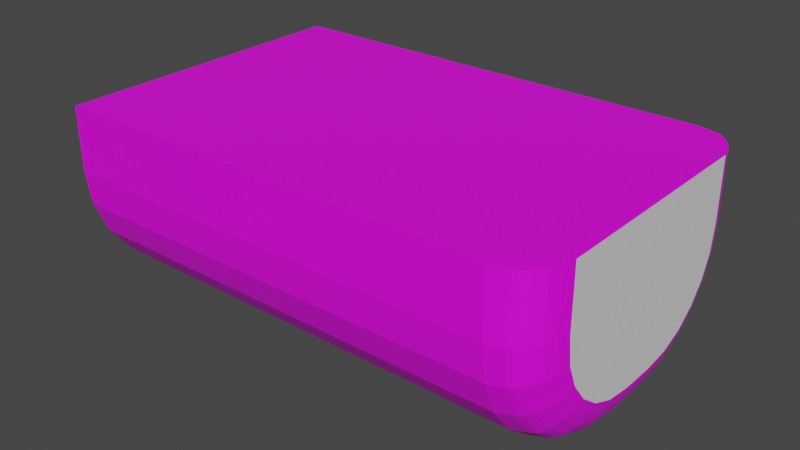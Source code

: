 # Source: jknhsji.blend  (saved by Blender 3.6.13; exported with 4.5.12 LTS)
import bpy
from mathutils import Matrix  # noqa: F401  (used for matrix-valued properties, if any)

bpy.ops.wm.read_factory_settings(use_empty=True)
scene = bpy.context.scene
scene.name = 'Scene'

# ---- collections
col_collection = bpy.data.collections.new('Collection'); scene.collection.children.link(col_collection)

# ---- images (referenced by path relative to the original .blend; pixels are not part of the script)
import os
ASSET_DIR = os.environ.get("B2B_ASSET_DIR", "")  # directory of the original .blend (textures are referenced by path, not embedded)
HERE = os.path.dirname(os.path.abspath(__file__))  # packed textures are extracted next to this script under _unpacked/

def load_image(name, relpath, width, height, colorspace="sRGB"):
    """Load a texture the original file referenced (path relative to the .blend, or extracted next to this script)."""
    p = next((c for c in (os.path.join(HERE, relpath), os.path.join(ASSET_DIR, relpath)) if relpath and os.path.exists(c)), "")
    if p:
        img = bpy.data.images.load(p, check_existing=True)
        img.name = name
    else:  # same state as the original file: an image datablock whose file is absent (Cycles renders it pink)
        img = bpy.data.images.new(name, width, height)
        img.source = "FILE"
        img.filepath = "//" + (relpath or name)
    img.colorspace_settings.name = colorspace
    return img
img_x = load_image('рельефная-текстура-коры-дерева-ст', 'рельефная-текстура-коры-дерева-ствол-с-естественными-узорами-на-226473214.webp', 1024, 1024, 'sRGB')
img_ste__jpg = load_image('ste[.jpg', 'ste[.jpg', 1024, 1024, 'sRGB')

# ---- materials (node trees are filled in below, after node groups)
mat_down = bpy.data.materials.new('Down')
mat_down.use_transparent_shadow = False
mat_up = bpy.data.materials.new('up')
mat_up.use_transparent_shadow = False

# ---- material node trees
mat_down.use_nodes = True; mat_down.node_tree.nodes.clear()
_N = mat_down.node_tree.nodes; _L = mat_down.node_tree.links
n0 = _N.new('ShaderNodeBsdfPrincipled'); n0.name = 'Principled BSDF'; n0.location = (-9, 282)
n0.distribution = 'GGX'
n0.subsurface_method = 'RANDOM_WALK_SKIN'
n0.inputs[3].default_value = 1.45
n0.inputs[27].default_value = (0.0, 0.0, 0.0, 1.0)
n0.inputs[28].default_value = 1.0
n1 = _N.new('ShaderNodeOutputMaterial'); n1.name = 'Material Output'; n1.location = (281, 282)
n2 = _N.new('ShaderNodeTexImage'); n2.name = 'Image Texture'; n2.location = (-556, -75)
n2.image = img_x
_L.new(n0.outputs[0], n1.inputs[0])
_L.new(n2.outputs[0], n0.inputs[0])
n1.is_active_output = True
mat_up.use_nodes = True; mat_up.node_tree.nodes.clear()
_N = mat_up.node_tree.nodes; _L = mat_up.node_tree.links
n0 = _N.new('ShaderNodeBsdfPrincipled'); n0.name = 'Principled BSDF'; n0.location = (40, 300)
n0.distribution = 'GGX'
n0.subsurface_method = 'RANDOM_WALK_SKIN'
n0.inputs[3].default_value = 1.45
n0.inputs[27].default_value = (0.0, 0.0, 0.0, 1.0)
n0.inputs[28].default_value = 1.0
n1 = _N.new('ShaderNodeOutputMaterial'); n1.name = 'Material Output'; n1.location = (330, 300)
n2 = _N.new('ShaderNodeTexImage'); n2.name = 'Image Texture'; n2.location = (-744, 122)
n2.image = img_ste__jpg
n3 = _N.new('ShaderNodeBrightContrast'); n3.name = 'Brightness/Contrast'; n3.location = (-400, 97)
n3.inputs[1].default_value = -0.2
n3.inputs[2].default_value = -0.2
n4 = _N.new('ShaderNodeGamma'); n4.name = 'Gamma'; n4.location = (-147, 139)
_L.new(n0.outputs[0], n1.inputs[0])
_L.new(n2.outputs[0], n3.inputs[0])
_L.new(n3.outputs[0], n4.inputs[0])
n1.is_active_output = True

# ---- world
world_world = bpy.data.worlds.new('World'); scene.world = world_world
world_world.use_nodes = True; world_world.node_tree.nodes.clear()
_N = world_world.node_tree.nodes; _L = world_world.node_tree.links
n0 = _N.new('ShaderNodeOutputWorld'); n0.name = 'World Output'; n0.location = (300, 300)
n1 = _N.new('ShaderNodeBackground'); n1.name = 'Background'; n1.location = (10, 300)
n1.inputs[0].default_value = (0.05088, 0.05088, 0.05088, 1.0)
_L.new(n1.outputs[0], n0.inputs[0])
n0.is_active_output = True
world_world.color = (0.05088, 0.05088, 0.05088)
world_world.use_sun_shadow = False
world_world.sun_shadow_jitter_overblur = 0.0

# ---- meshes
me_cube_001 = bpy.data.meshes.new('Cube.001')
me_cube_001.from_pydata([(-1.0, -1.0, 0.2797), (-1.0, 1.0, 0.2797), (-1.0, -0.1301, -1.0), (-1.0, -1.0, -0.1301), (-1.0, -0.3552, -0.9704), (-1.0, -0.565, -0.8835), (-1.0, -0.7452, -0.7452), (-1.0, -0.8835, -0.565), (-1.0, -0.9704, -0.3552), (-1.0, 1.0, -0.1301), (-1.0, 0.1301, -1.0), (-1.0, 0.9704, -0.3552), (-1.0, 0.8835, -0.565), (-1.0, 0.7452, -0.7452), (-1.0, 0.565, -0.8835), (-1.0, 0.3552, -0.9704), (1.884, -1.0, 0.2797), (2.163, -0.7218, 0.2797), (2.163, 0.7218, 0.2797), (1.884, 1.0, 0.2797), (2.163, -0.7218, -0.1118), (1.884, -1.0, -0.1301), (2.163, -0.1118, -0.7218), (1.884, -0.1301, -1.0), (2.163, -0.6993, -0.2826), (1.884, -0.9704, -0.3552), (2.163, -0.6404, -0.4247), (1.884, -0.8835, -0.565), (2.163, -0.5468, -0.5468), (1.884, -0.7452, -0.7452), (2.163, -0.4247, -0.6404), (1.884, -0.565, -0.8835), (2.163, -0.2826, -0.6993), (1.884, -0.3552, -0.9704), (2.163, 0.1118, -0.7218), (1.884, 0.1301, -1.0), (2.163, 0.7218, -0.1118), (1.884, 1.0, -0.1301), (2.163, 0.2826, -0.6993), (1.884, 0.3552, -0.9704), (2.163, 0.4247, -0.6404), (1.884, 0.565, -0.8835), (2.163, 0.5468, -0.5468), (1.884, 0.7452, -0.7452), (2.163, 0.6404, -0.4247), (1.884, 0.8835, -0.565), (2.163, 0.6993, -0.2826), (1.884, 0.9704, -0.3552), (2.072, -0.9138, 0.2797), (2.145, -0.7887, 0.2797), (2.115, -0.8552, 0.2797), (2.145, 0.7887, 0.2797), (2.072, 0.9138, 0.2797), (2.115, 0.8552, 0.2797), (2.145, -0.7887, -0.1162), (2.072, -0.9138, -0.1244), (2.115, -0.8552, -0.1206), (2.072, -0.1244, -0.9138), (2.145, -0.1162, -0.7887), (2.115, -0.1206, -0.8552), (2.145, -0.7645, -0.3001), (2.072, -0.8863, -0.3327), (2.115, -0.8293, -0.3174), (2.145, -0.6989, -0.4585), (2.072, -0.8081, -0.5215), (2.115, -0.757, -0.492), (2.145, -0.5945, -0.5945), (2.072, -0.6837, -0.6837), (2.115, -0.6419, -0.6419), (2.145, -0.4585, -0.6989), (2.072, -0.5215, -0.8081), (2.115, -0.492, -0.757), (2.145, -0.3001, -0.7645), (2.072, -0.3327, -0.8863), (2.115, -0.3174, -0.8293), (2.145, 0.1162, -0.7887), (2.072, 0.1244, -0.9138), (2.115, 0.1206, -0.8552), (2.072, 0.9138, -0.1244), (2.145, 0.7887, -0.1162), (2.115, 0.8552, -0.1206), (2.072, 0.3327, -0.8863), (2.145, 0.3001, -0.7645), (2.115, 0.3174, -0.8293), (2.072, 0.5215, -0.8081), (2.145, 0.4585, -0.6989), (2.115, 0.492, -0.757), (2.072, 0.6837, -0.6837), (2.145, 0.5945, -0.5945), (2.115, 0.6419, -0.6419), (2.072, 0.8081, -0.5215), (2.145, 0.6989, -0.4585), (2.115, 0.757, -0.492), (2.072, 0.8863, -0.3327), (2.145, 0.7645, -0.3001), (2.115, 0.8293, -0.3174), (1.99, -0.9718, 0.2797), (2.048, -0.938, 0.2797), (2.021, -0.9581, 0.2797), (2.048, 0.938, 0.2797), (1.99, 0.9718, 0.2797), (2.021, 0.9581, 0.2797), (2.048, -0.938, -0.126), (1.99, -0.9718, -0.1282), (2.021, -0.9581, -0.1273), (1.99, -0.1282, -0.9718), (2.048, -0.126, -0.938), (2.021, -0.1273, -0.9581), (2.048, -0.91, -0.339), (1.99, -0.9429, -0.3479), (2.021, -0.9296, -0.3443), (2.048, -0.8293, -0.5338), (1.99, -0.8588, -0.5508), (2.021, -0.8469, -0.5439), (2.048, -0.701, -0.701), (1.99, -0.7251, -0.7251), (2.021, -0.7153, -0.7153), (2.048, -0.5338, -0.8293), (1.99, -0.5508, -0.8588), (2.021, -0.5439, -0.8469), (2.048, -0.339, -0.91), (1.99, -0.3479, -0.9429), (2.021, -0.3443, -0.9296), (2.048, 0.126, -0.938), (1.99, 0.1282, -0.9718), (2.021, 0.1273, -0.9581), (1.99, 0.9718, -0.1282), (2.048, 0.938, -0.126), (2.021, 0.9581, -0.1273), (1.99, 0.3479, -0.9429), (2.048, 0.339, -0.91), (2.021, 0.3443, -0.9296), (1.99, 0.5508, -0.8588), (2.048, 0.5338, -0.8293), (2.021, 0.5439, -0.8469), (1.99, 0.7251, -0.7251), (2.048, 0.701, -0.701), (2.021, 0.7153, -0.7153), (1.99, 0.8588, -0.5508), (2.048, 0.8293, -0.5338), (2.021, 0.8469, -0.5439), (1.99, 0.9429, -0.3479), (2.048, 0.91, -0.339), (2.021, 0.9296, -0.3443)], [], [(34, 38, 40, 42, 44, 46, 36, 18, 17, 20, 24, 26, 28, 30, 32, 22), (9, 1, 19, 37), (8, 25, 21, 3), (2, 4, 5, 6, 7, 8, 3, 0, 1, 9, 11, 12, 13, 14, 15, 10), (21, 16, 0, 3), (47, 11, 9, 37), (41, 14, 13, 43), (43, 13, 12, 45), (45, 12, 11, 47), (39, 15, 14, 41), (7, 27, 25, 8), (35, 10, 15, 39), (4, 33, 31, 5), (5, 31, 29, 6), (6, 29, 27, 7), (10, 35, 23, 2), (2, 23, 33, 4), (126, 141, 47, 37), (36, 46, 94, 79), (81, 76, 123, 130), (135, 132, 41, 43), (42, 40, 85, 88), (84, 81, 130, 133), (138, 135, 43, 45), (44, 42, 88, 91), (87, 84, 133, 136), (141, 138, 45, 47), (46, 44, 91, 94), (90, 87, 136, 139), (93, 90, 139, 142), (132, 129, 39, 41), (40, 38, 82, 85), (78, 93, 142, 127), (112, 109, 25, 27), (57, 73, 120, 106), (124, 105, 23, 35), (129, 124, 35, 39), (38, 34, 75, 82), (73, 70, 117, 120), (121, 118, 31, 33), (32, 30, 69, 72), (70, 67, 114, 117), (118, 115, 29, 31), (30, 28, 66, 69), (67, 64, 111, 114), (115, 112, 27, 29), (28, 26, 63, 66), (64, 61, 108, 111), (105, 121, 33, 23), (34, 22, 58, 75), (61, 55, 102, 108), (22, 32, 72, 58), (26, 24, 60, 63), (76, 57, 106, 123), (100, 126, 37, 19), (18, 36, 79, 51), (18, 51, 53, 52, 99, 101, 100, 19, 1, 0, 16, 96, 98, 97, 48, 50, 49, 17), (109, 103, 21, 25), (24, 20, 54, 60), (52, 78, 127, 99), (20, 17, 49, 54), (76, 81, 83, 77), (77, 83, 82, 75), (81, 84, 86, 83), (83, 86, 85, 82), (84, 87, 89, 86), (86, 89, 88, 85), (87, 90, 92, 89), (89, 92, 91, 88), (90, 93, 95, 92), (92, 95, 94, 91), (93, 78, 80, 95), (95, 80, 79, 94), (73, 57, 59, 74), (74, 59, 58, 72), (70, 73, 74, 71), (71, 74, 72, 69), (67, 70, 71, 68), (68, 71, 69, 66), (64, 67, 68, 65), (65, 68, 66, 63), (61, 64, 65, 62), (62, 65, 63, 60), (55, 61, 62, 56), (56, 62, 60, 54), (57, 76, 77, 59), (59, 77, 75, 58), (48, 55, 56, 50), (50, 56, 54, 49), (78, 52, 53, 80), (80, 53, 51, 79), (55, 48, 97, 102), (124, 129, 131, 125), (125, 131, 130, 123), (129, 132, 134, 131), (131, 134, 133, 130), (132, 135, 137, 134), (134, 137, 136, 133), (135, 138, 140, 137), (137, 140, 139, 136), (138, 141, 143, 140), (140, 143, 142, 139), (141, 126, 128, 143), (143, 128, 127, 142), (121, 105, 107, 122), (122, 107, 106, 120), (118, 121, 122, 119), (119, 122, 120, 117), (115, 118, 119, 116), (116, 119, 117, 114), (112, 115, 116, 113), (113, 116, 114, 111), (109, 112, 113, 110), (110, 113, 111, 108), (103, 109, 110, 104), (104, 110, 108, 102), (105, 124, 125, 107), (107, 125, 123, 106), (96, 103, 104, 98), (98, 104, 102, 97), (126, 100, 101, 128), (128, 101, 99, 127), (103, 96, 16, 21)])
me_cube_001.polygons.foreach_set('use_smooth', [True] * 123)
me_cube_001.polygons.foreach_set('material_index', [1, 0, 0, 0, 0, 0, 0, 0, 0, 0, 0, 0, 0, 0, 0, 0, 0, 0, 0, 0, 0, 0, 0, 0, 0, 0, 0, 0, 0, 0, 0, 0, 0, 0, 0, 0, 0, 0, 0, 0, 0, 0, 0, 0, 0, 0, 0, 0, 0, 0, 0, 0, 0, 0, 0, 0, 0, 0, 0, 0, 0, 0, 0, 0, 0, 0, 0, 0, 0, 0, 0, 0, 0, 0, 0, 0, 0, 0, 0, 0, 0, 0, 0, 0, 0, 0, 0, 0, 0, 0, 0, 0, 0, 0, 0, 0, 0, 0, 0, 0, 0, 0, 0, 0, 0, 0, 0, 0, 0, 0, 0, 0, 0, 0, 0, 0, 0, 0, 0, 0, 0, 0, 0])
_k = set([(0, 1), (0, 3), (0, 16), (1, 9), (1, 19), (2, 4), (2, 10), (2, 23), (3, 8), (3, 21), (4, 5), (4, 33), (5, 6), (5, 31), (6, 7), (6, 29), (7, 8), (7, 27), (8, 25), (9, 11), (9, 37), (10, 15), (10, 35), (11, 12), (11, 47), (12, 13), (12, 45), (13, 14), (13, 43), (14, 15), (14, 41), (15, 39), (16, 21), (16, 96), (17, 18), (17, 20), (17, 49), (18, 36), (18, 51), (19, 37), (19, 100), (20, 24), (20, 54), (21, 25), (21, 103), (22, 32), (22, 34), (22, 58), (23, 33), (23, 35), (23, 105), (24, 26), (24, 60), (25, 27), (25, 109), (26, 28), (26, 63), (27, 29), (27, 112), (28, 30), (28, 66), (29, 31), (29, 115), (30, 32), (30, 69), (31, 33), (31, 118), (32, 72), (33, 121), (34, 38), (34, 75), (35, 39), (35, 124), (36, 46), (36, 79), (37, 47), (37, 126), (38, 40), (38, 82), (39, 41), (39, 129), (40, 42), (40, 85), (41, 43), (41, 132), (42, 44), (42, 88), (43, 45), (43, 135), (44, 46), (44, 91), (45, 47), (45, 138), (46, 94), (47, 141), (48, 50), (48, 55), (48, 97), (49, 50), (49, 54), (50, 56), (51, 53), (51, 79), (52, 53), (52, 78), (52, 99), (53, 80), (54, 56), (54, 60), (55, 56), (55, 61), (55, 102), (56, 62), (57, 59), (57, 73), (57, 76), (57, 106), (58, 59), (58, 72), (58, 75), (59, 74), (59, 77), (60, 62), (60, 63), (61, 62), (61, 64), (61, 108), (62, 65), (63, 65), (63, 66), (64, 65), (64, 67), (64, 111), (65, 68), (66, 68), (66, 69), (67, 68), (67, 70), (67, 114), (68, 71), (69, 71), (69, 72), (70, 71), (70, 73), (70, 117), (71, 74), (72, 74), (73, 74), (73, 120), (75, 77), (75, 82), (76, 77), (76, 81), (76, 123), (77, 83), (78, 80), (78, 93), (78, 127), (79, 80), (79, 94), (80, 95), (81, 83), (81, 84), (81, 130), (82, 83), (82, 85), (83, 86), (84, 86), (84, 87), (84, 133), (85, 86), (85, 88), (86, 89), (87, 89), (87, 90), (87, 136), (88, 89), (88, 91), (89, 92), (90, 92), (90, 93), (90, 139), (91, 92), (91, 94), (92, 95), (93, 95), (93, 142), (94, 95), (96, 98), (96, 103), (97, 98), (97, 102), (98, 104), (99, 101), (99, 127), (100, 101), (100, 126), (101, 128), (102, 104), (102, 108), (103, 104), (103, 109), (104, 110), (105, 107), (105, 121), (105, 124), (106, 107), (106, 120), (106, 123), (107, 122), (107, 125), (108, 110), (108, 111), (109, 110), (109, 112), (110, 113), (111, 113), (111, 114), (112, 113), (112, 115), (113, 116), (114, 116), (114, 117), (115, 116), (115, 118), (116, 119), (117, 119), (117, 120), (118, 119), (118, 121), (119, 122), (120, 122), (121, 122), (123, 125), (123, 130), (124, 125), (124, 129), (125, 131), (126, 128), (126, 141), (127, 128), (127, 142), (128, 143), (129, 131), (129, 132), (130, 131), (130, 133), (131, 134), (132, 134), (132, 135), (133, 134), (133, 136), (134, 137), (135, 137), (135, 138), (136, 137), (136, 139), (137, 140), (138, 140), (138, 141), (139, 140), (139, 142), (140, 143), (141, 143), (142, 143)])
me_cube_001.attributes.new('sharp_edge', 'BOOLEAN', 'EDGE').data.foreach_set('value', [ (min(e.vertices), max(e.vertices)) in _k for e in me_cube_001.edges])
_uv = me_cube_001.uv_layers.new(name='UVMap')
_uv.uv.foreach_set('vector', [0.9492, 0.2636, 0.9421, 0.3176, 0.9235, 0.3626, 0.8939, 0.4011, 0.8553, 0.4307, 0.8104, 0.4494, 0.7564, 0.4565, 0.6326, 0.4565, 0.6326, 0.0001175, 0.7564, 0.0001175, 0.8104, 0.007224, 0.8553, 0.02583, 0.8939, 0.05544, 0.9235, 0.09402, 0.9421, 0.139, 0.9492, 0.1929, 0.4837, -0.1537, 0.625, -0.1537, 0.625, 0.3198, 0.4837, 0.3198, 0.4556, 1.404, 0.4556, 0.9302, 0.4837, 0.9302, 0.4837, 1.404, 0.375, 0.1087, 0.3787, 0.0806, 0.3896, 0.05437, 0.4068, 0.03185, 0.4294, 0.01457, 0.4556, 0.003705, 0.4837, 0.0, 0.625, 0.0, 0.625, 0.25, 0.4837, 0.25, 0.4556, 0.2463, 0.4294, 0.2354, 0.4068, 0.2182, 0.3896, 0.1956, 0.3787, 0.1694, 0.375, 0.1413, 0.4837, 0.9302, 0.625, 0.9302, 0.625, 1.404, 0.4837, 1.404, 0.4556, 0.3198, 0.4556, -0.1537, 0.4837, -0.1537, 0.4837, 0.3198, 0.353, 0.4783, 0.125, 0.4783, 0.125, 0.3654, 0.353, 0.3654, 0.375, 0.3198, 0.375, -0.1537, 0.4294, -0.1537, 0.4294, 0.3198, 0.4294, 0.3198, 0.4294, -0.1537, 0.4556, -0.1537, 0.4556, 0.3198, 0.353, 0.5328, 0.125, 0.5328, 0.125, 0.4783, 0.353, 0.4783, 0.4294, 1.404, 0.4294, 0.9302, 0.4556, 0.9302, 0.4556, 1.404, 0.353, 0.5912, 0.125, 0.5912, 0.125, 0.5328, 0.353, 0.5328, 0.125, 0.7172, 0.353, 0.7172, 0.353, 0.7717, 0.125, 0.7717, 0.125, 0.7717, 0.353, 0.7717, 0.353, 0.8846, 0.125, 0.8846, 0.375, 1.404, 0.375, 0.9302, 0.4294, 0.9302, 0.4294, 1.404, 0.125, 0.5912, 0.353, 0.5912, 0.353, 0.6588, 0.125, 0.6588, 0.125, 0.6588, 0.353, 0.6588, 0.353, 0.7172, 0.125, 0.7172, 0.4835, 0.3371, 0.4561, 0.3371, 0.4556, 0.3198, 0.4837, 0.3198, 0.486, 0.4376, 0.4647, 0.4435, 0.4614, 0.4094, 0.4844, 0.4031, 0.3693, 0.5357, 0.3693, 0.5898, 0.3667, 0.5902, 0.3667, 0.5349, 0.3613, 0.3673, 0.3613, 0.4765, 0.353, 0.4783, 0.353, 0.3654, 0.4317, 0.4831, 0.4199, 0.5148, 0.406, 0.4954, 0.4191, 0.4601, 0.3693, 0.4811, 0.3693, 0.5301, 0.3667, 0.5308, 0.3667, 0.4803, 0.4285, 0.3371, 0.3759, 0.3371, 0.375, 0.3198, 0.4294, 0.3198, 0.4469, 0.4588, 0.4317, 0.4831, 0.4206, 0.4569, 0.4376, 0.4298, 0.3693, 0.3711, 0.3693, 0.4727, 0.3667, 0.4743, 0.3667, 0.3695, 0.4552, 0.3371, 0.4298, 0.3371, 0.4294, 0.3198, 0.4556, 0.3198, 0.4647, 0.4435, 0.4469, 0.4588, 0.4395, 0.4276, 0.4593, 0.4105, 0.4267, 0.3536, 0.3777, 0.3536, 0.377, 0.3481, 0.4274, 0.3481, 0.4543, 0.3536, 0.4307, 0.3536, 0.4303, 0.3481, 0.4547, 0.3481, 0.3613, 0.4792, 0.3613, 0.5319, 0.353, 0.5328, 0.353, 0.4783, 0.4199, 0.5148, 0.4126, 0.5516, 0.3967, 0.5405, 0.4049, 0.4994, 0.483, 0.3536, 0.457, 0.3536, 0.4566, 0.3481, 0.4832, 0.3481, 0.4298, 0.9129, 0.4552, 0.9129, 0.4556, 0.9302, 0.4294, 0.9302, 0.3693, 0.6602, 0.3693, 0.7143, 0.3667, 0.7151, 0.3667, 0.6598, 0.3613, 0.5917, 0.3613, 0.6583, 0.353, 0.6588, 0.353, 0.5912, 0.3613, 0.5337, 0.3613, 0.5908, 0.353, 0.5912, 0.353, 0.5328, 0.4126, 0.5516, 0.4098, 0.596, 0.3931, 0.5926, 0.3962, 0.5448, 0.3693, 0.7199, 0.3693, 0.7689, 0.3667, 0.7697, 0.3667, 0.7192, 0.3613, 0.7181, 0.3613, 0.7708, 0.353, 0.7717, 0.353, 0.7172, 0.4126, 0.6984, 0.4199, 0.7352, 0.4049, 0.7506, 0.3967, 0.7095, 0.3693, 0.7773, 0.3693, 0.8789, 0.3667, 0.8805, 0.3667, 0.7757, 0.3613, 0.7735, 0.3613, 0.8827, 0.353, 0.8846, 0.353, 0.7717, 0.4199, 0.7352, 0.4317, 0.7669, 0.4191, 0.7899, 0.406, 0.7546, 0.3777, 0.8964, 0.4267, 0.8964, 0.4274, 0.9019, 0.377, 0.9019, 0.3759, 0.9129, 0.4285, 0.9129, 0.4294, 0.9302, 0.375, 0.9302, 0.4317, 0.7669, 0.4469, 0.7912, 0.4376, 0.8202, 0.4206, 0.7931, 0.4307, 0.8964, 0.4543, 0.8964, 0.4547, 0.9019, 0.4303, 0.9019, 0.3613, 0.6592, 0.3613, 0.7163, 0.353, 0.7172, 0.353, 0.6588, 0.4098, 0.596, 0.4098, 0.654, 0.4014, 0.6552, 0.4014, 0.5948, 0.457, 0.8964, 0.483, 0.8964, 0.4832, 0.9019, 0.4566, 0.9019, 0.4098, 0.654, 0.4126, 0.6984, 0.3962, 0.7052, 0.3931, 0.6574, 0.4469, 0.7912, 0.4647, 0.8065, 0.4593, 0.8395, 0.4395, 0.8224, 0.3777, 0.5927, 0.3777, 0.6573, 0.3709, 0.6577, 0.3709, 0.5923, 0.625, 0.3371, 0.484, 0.3371, 0.4837, 0.3198, 0.625, 0.3198, 0.625, 0.4376, 0.486, 0.4376, 0.4855, 0.4203, 0.625, 0.4203, 0.5444, 0.0001175, 0.5656, 0.005784, 0.5866, 0.015, 0.6051, 0.02861, 0.6128, 0.03628, 0.6191, 0.04493, 0.6234, 0.05477, 0.6324, 0.08807, 0.6324, 0.9999, 0.0001176, 0.9999, 0.0001175, 0.08807, 0.009042, 0.05477, 0.01335, 0.04493, 0.01971, 0.03628, 0.02738, 0.02861, 0.04589, 0.015, 0.06693, 0.005784, 0.08807, 0.0001175, 0.4561, 0.9129, 0.4835, 0.9129, 0.4837, 0.9302, 0.4556, 0.9302, 0.4647, 0.8065, 0.486, 0.8124, 0.4844, 0.8469, 0.4614, 0.8406, 0.625, 0.3709, 0.4844, 0.3709, 0.4842, 0.3569, 0.625, 0.3569, 0.486, 0.8124, 0.625, 0.8124, 0.625, 0.8297, 0.4855, 0.8297, 0.3693, 0.5898, 0.3693, 0.5357, 0.375, 0.5377, 0.375, 0.5888, 0.3752, 0.5888, 0.3784, 0.5377, 0.3962, 0.5448, 0.3931, 0.5926, 0.3693, 0.5301, 0.3693, 0.4811, 0.375, 0.4829, 0.375, 0.5282, 0.3796, 0.5282, 0.3887, 0.4829, 0.4049, 0.4994, 0.3967, 0.5405, 0.3693, 0.4727, 0.3693, 0.3711, 0.375, 0.3749, 0.375, 0.4689, 0.391, 0.4744, 0.4054, 0.4355, 0.4191, 0.4601, 0.406, 0.4954, 0.3777, 0.3536, 0.4267, 0.3536, 0.4248, 0.3654, 0.3796, 0.3654, 0.4087, 0.4286, 0.4275, 0.3987, 0.4376, 0.4298, 0.4206, 0.4569, 0.4307, 0.3536, 0.4543, 0.3536, 0.4534, 0.3654, 0.4316, 0.3654, 0.4316, 0.3938, 0.4534, 0.375, 0.4593, 0.4105, 0.4395, 0.4276, 0.457, 0.3536, 0.483, 0.3536, 0.4826, 0.3654, 0.458, 0.3654, 0.458, 0.3725, 0.4826, 0.3657, 0.4844, 0.4031, 0.4614, 0.4094, 0.3693, 0.7143, 0.3693, 0.6602, 0.375, 0.6612, 0.375, 0.7123, 0.3784, 0.7123, 0.3752, 0.6612, 0.3931, 0.6574, 0.3962, 0.7052, 0.3693, 0.7689, 0.3693, 0.7199, 0.375, 0.7218, 0.375, 0.7671, 0.3887, 0.7671, 0.3796, 0.7218, 0.3967, 0.7095, 0.4049, 0.7506, 0.3693, 0.8789, 0.3693, 0.7773, 0.375, 0.7811, 0.375, 0.8751, 0.4054, 0.8145, 0.391, 0.7756, 0.406, 0.7546, 0.4191, 0.7899, 0.4267, 0.8964, 0.3777, 0.8964, 0.3796, 0.8846, 0.4248, 0.8846, 0.4275, 0.8513, 0.4087, 0.8214, 0.4206, 0.7931, 0.4376, 0.8202, 0.4543, 0.8964, 0.4307, 0.8964, 0.4316, 0.8846, 0.4534, 0.8846, 0.4534, 0.875, 0.4316, 0.8562, 0.4395, 0.8224, 0.4593, 0.8395, 0.483, 0.8964, 0.457, 0.8964, 0.458, 0.8846, 0.4826, 0.8846, 0.4826, 0.8843, 0.458, 0.8775, 0.4614, 0.8406, 0.4844, 0.8469, 0.3777, 0.6573, 0.3777, 0.5927, 0.3924, 0.5937, 0.3924, 0.6563, 0.3924, 0.6563, 0.3924, 0.5937, 0.4014, 0.5948, 0.4014, 0.6552, 0.625, 0.8791, 0.4844, 0.8791, 0.4849, 0.8485, 0.625, 0.8485, 0.625, 0.8485, 0.4849, 0.8485, 0.4855, 0.8297, 0.625, 0.8297, 0.4844, 0.3709, 0.625, 0.3709, 0.625, 0.4015, 0.4849, 0.4015, 0.4849, 0.4015, 0.625, 0.4015, 0.625, 0.4203, 0.4855, 0.4203, 0.4844, 0.8791, 0.625, 0.8791, 0.625, 0.8931, 0.4842, 0.8931, 0.3613, 0.5908, 0.3613, 0.5337, 0.364, 0.5328, 0.364, 0.5905, 0.364, 0.5905, 0.364, 0.5328, 0.3667, 0.5349, 0.3667, 0.5902, 0.3613, 0.5319, 0.3613, 0.4792, 0.364, 0.4797, 0.364, 0.5328, 0.364, 0.5328, 0.364, 0.4797, 0.3667, 0.4803, 0.3667, 0.5308, 0.3613, 0.4765, 0.3613, 0.3673, 0.364, 0.3682, 0.364, 0.4756, 0.364, 0.4756, 0.364, 0.3682, 0.3667, 0.3695, 0.3667, 0.4743, 0.3759, 0.3371, 0.4285, 0.3371, 0.4281, 0.3426, 0.3763, 0.3426, 0.3763, 0.3426, 0.4281, 0.3426, 0.4274, 0.3481, 0.377, 0.3481, 0.4298, 0.3371, 0.4552, 0.3371, 0.4556, 0.3426, 0.43, 0.3426, 0.43, 0.3426, 0.4556, 0.3426, 0.4547, 0.3481, 0.4303, 0.3481, 0.4561, 0.3371, 0.4835, 0.3371, 0.4834, 0.3426, 0.4556, 0.3426, 0.4556, 0.3426, 0.4834, 0.3426, 0.4832, 0.3481, 0.4566, 0.3481, 0.3613, 0.7163, 0.3613, 0.6592, 0.364, 0.6595, 0.364, 0.7172, 0.364, 0.7172, 0.364, 0.6595, 0.3667, 0.6598, 0.3667, 0.7151, 0.3613, 0.7708, 0.3613, 0.7181, 0.364, 0.7172, 0.364, 0.7703, 0.364, 0.7703, 0.364, 0.7172, 0.3667, 0.7192, 0.3667, 0.7697, 0.3613, 0.8827, 0.3613, 0.7735, 0.364, 0.7744, 0.364, 0.8818, 0.364, 0.8818, 0.364, 0.7744, 0.3667, 0.7757, 0.3667, 0.8805, 0.4285, 0.9129, 0.3759, 0.9129, 0.3763, 0.9074, 0.4281, 0.9074, 0.4281, 0.9074, 0.3763, 0.9074, 0.377, 0.9019, 0.4274, 0.9019, 0.4552, 0.9129, 0.4298, 0.9129, 0.43, 0.9074, 0.4556, 0.9074, 0.4556, 0.9074, 0.43, 0.9074, 0.4303, 0.9019, 0.4547, 0.9019, 0.4835, 0.9129, 0.4561, 0.9129, 0.4556, 0.9074, 0.4834, 0.9074, 0.4834, 0.9074, 0.4556, 0.9074, 0.4566, 0.9019, 0.4832, 0.9019, 0.3613, 0.6583, 0.3613, 0.5917, 0.364, 0.5919, 0.364, 0.6581, 0.364, 0.6581, 0.364, 0.5919, 0.3709, 0.5923, 0.3709, 0.6577, 0.625, 0.9129, 0.484, 0.9129, 0.4841, 0.9074, 0.625, 0.9074, 0.625, 0.9074, 0.4841, 0.9074, 0.4842, 0.8931, 0.625, 0.8931, 0.484, 0.3371, 0.625, 0.3371, 0.625, 0.3426, 0.4841, 0.3426, 0.4841, 0.3426, 0.625, 0.3426, 0.625, 0.3569, 0.4842, 0.3569, 0.484, 0.9129, 0.625, 0.9129, 0.625, 0.9302, 0.4837, 0.9302])
me_cube_001.materials.append(mat_down)
me_cube_001.materials.append(mat_up)
me_cube_001.update()
me_cube_001.normals_split_custom_set([tuple(v) for v in zip(*[iter([1.0, -1.305e-07, 0.0, 1.0, -1.305e-07, 0.0, 1.0, -1.305e-07, 0.0, 1.0, -1.305e-07, 0.0, 1.0, -1.305e-07, 0.0, 1.0, -1.305e-07, 0.0, 1.0, -1.305e-07, 0.0, 1.0, -1.305e-07, 0.0, 1.0, -1.305e-07, 0.0, 1.0, -1.305e-07, 0.0, 1.0, -1.305e-07, 0.0, 1.0, -1.305e-07, 0.0, 1.0, -1.305e-07, 0.0, 1.0, -1.305e-07, 0.0, 1.0, -1.305e-07, 0.0, 1.0, -1.305e-07, 0.0, 0.0, 1.0, -2.017e-07, 0.0, 1.0, -2.017e-07, 0.0, 1.0, -2.017e-07, 0.0, 1.0, -2.017e-07, 0.0, -0.9914, -0.1305, 0.0, -0.9914, -0.1305, 0.0, -0.9914, -0.1305, 0.0, -0.9914, -0.1305, -1.0, -1.342e-08, 0.0, -1.0, -1.342e-08, 0.0, -1.0, -1.342e-08, 0.0, -1.0, -1.342e-08, 0.0, -1.0, -1.342e-08, 0.0, -1.0, -1.342e-08, 0.0, -1.0, -1.342e-08, 0.0, -1.0, -1.342e-08, 0.0, -1.0, -1.342e-08, 0.0, -1.0, -1.342e-08, 0.0, -1.0, -1.342e-08, 0.0, -1.0, -1.342e-08, 0.0, -1.0, -1.342e-08, 0.0, -1.0, -1.342e-08, 0.0, -1.0, -1.342e-08, 0.0, -1.0, -1.342e-08, 0.0, 0.0, -1.0, 2.017e-07, 0.0, -1.0, 2.017e-07, 0.0, -1.0, 2.017e-07, 0.0, -1.0, 2.017e-07, 0.0, 0.9914, -0.1305, 0.0, 0.9914, -0.1305, 0.0, 0.9914, -0.1305, 0.0, 0.9914, -0.1305, 0.0, 0.6088, -0.7934, 0.0, 0.6088, -0.7934, 0.0, 0.6088, -0.7934, 0.0, 0.6088, -0.7934, 0.0, 0.7934, -0.6088, 0.0, 0.7934, -0.6088, 0.0, 0.7934, -0.6088, 0.0, 0.7934, -0.6088, 0.0, 0.9239, -0.3827, 0.0, 0.9239, -0.3827, 0.0, 0.9239, -0.3827, 0.0, 0.9239, -0.3827, 0.0, 0.3827, -0.9239, 0.0, 0.3827, -0.9239, 0.0, 0.3827, -0.9239, 0.0, 0.3827, -0.9239, 0.0, -0.9239, -0.3827, 0.0, -0.9239, -0.3827, 0.0, -0.9239, -0.3827, 0.0, -0.9239, -0.3827, 0.0, 0.1305, -0.9914, 0.0, 0.1305, -0.9914, 0.0, 0.1305, -0.9914, 0.0, 0.1305, -0.9914, 0.0, -0.3827, -0.9239, 0.0, -0.3827, -0.9239, 0.0, -0.3827, -0.9239, 0.0, -0.3827, -0.9239, 0.0, -0.6088, -0.7934, 0.0, -0.6088, -0.7934, 0.0, -0.6088, -0.7934, 0.0, -0.6088, -0.7934, 0.0, -0.7934, -0.6088, 0.0, -0.7934, -0.6088, 0.0, -0.7934, -0.6088, 0.0, -0.7934, -0.6088, 0.0, 0.0, -1.0, 0.0, 0.0, -1.0, 0.0, 0.0, -1.0, 0.0, 0.0, -1.0, 0.0, -0.1305, -0.9914, 0.0, -0.1305, -0.9914, 0.0, -0.1305, -0.9914, 0.0, -0.1305, -0.9914, 0.2588, 0.9577, -0.1261, 0.2588, 0.9577, -0.1261, 0.2588, 0.9577, -0.1261, 0.2588, 0.9577, -0.1261, 0.9659, 0.2566, -0.03378, 0.9659, 0.2566, -0.03378, 0.9659, 0.2566, -0.03378, 0.9659, 0.2566, -0.03378, 0.7071, 0.0923, -0.7011, 0.7071, 0.0923, -0.7011, 0.7071, 0.0923, -0.7011, 0.7071, 0.0923, -0.7011, 0.2588, 0.588, -0.7663, 0.2588, 0.588, -0.7663, 0.2588, 0.588, -0.7663, 0.2588, 0.588, -0.7663, 0.9659, 0.1576, -0.2053, 0.9659, 0.1576, -0.2053, 0.9659, 0.1576, -0.2053, 0.9659, 0.1576, -0.2053, 0.7071, 0.2706, -0.6533, 0.7071, 0.2706, -0.6533, 0.7071, 0.2706, -0.6533, 0.7071, 0.2706, -0.6533, 0.2588, 0.7663, -0.588, 0.2588, 0.7663, -0.588, 0.2588, 0.7663, -0.588, 0.2588, 0.7663, -0.588, 0.9659, 0.2053, -0.1576, 0.9659, 0.2053, -0.1576, 0.9659, 0.2053, -0.1576, 0.9659, 0.2053, -0.1576, 0.7071, 0.4305, -0.561, 0.7071, 0.4305, -0.561, 0.7071, 0.4305, -0.561, 0.7071, 0.4305, -0.561, 0.2588, 0.8924, -0.3696, 0.2588, 0.8924, -0.3696, 0.2588, 0.8924, -0.3696, 0.2588, 0.8924, -0.3696, 0.9659, 0.2391, -0.09904, 0.9659, 0.2391, -0.09904, 0.9659, 0.2391, -0.09904, 0.9659, 0.2391, -0.09904, 0.7071, 0.561, -0.4305, 0.7071, 0.561, -0.4305, 0.7071, 0.561, -0.4305, 0.7071, 0.561, -0.4305, 0.7071, 0.6533, -0.2706, 0.7071, 0.6533, -0.2706, 0.7071, 0.6533, -0.2706, 0.7071, 0.6533, -0.2706, 0.2588, 0.3696, -0.8924, 0.2588, 0.3696, -0.8924, 0.2588, 0.3696, -0.8924, 0.2588, 0.3696, -0.8924, 0.9659, 0.09905, -0.2391, 0.9659, 0.09905, -0.2391, 0.9659, 0.09905, -0.2391, 0.9659, 0.09905, -0.2391, 0.7071, 0.7011, -0.0923, 0.7071, 0.7011, -0.0923, 0.7071, 0.7011, -0.0923, 0.7071, 0.7011, -0.0923, 0.2588, -0.8924, -0.3696, 0.2588, -0.8924, -0.3696, 0.2588, -0.8924, -0.3696, 0.2588, -0.8924, -0.3696, 0.7071, -0.0923, -0.7011, 0.7071, -0.0923, -0.7011, 0.7071, -0.0923, -0.7011, 0.7071, -0.0923, -0.7011, 0.2588, 0.0, -0.9659, 0.2588, 0.0, -0.9659, 0.2588, 0.0, -0.9659, 0.2588, 0.0, -0.9659, 0.2588, 0.1261, -0.9577, 0.2588, 0.1261, -0.9577, 0.2588, 0.1261, -0.9577, 0.2588, 0.1261, -0.9577, 0.9659, 0.03378, -0.2566, 0.9659, 0.03378, -0.2566, 0.9659, 0.03378, -0.2566, 0.9659, 0.03378, -0.2566, 0.7071, -0.2706, -0.6533, 0.7071, -0.2706, -0.6533, 0.7071, -0.2706, -0.6533, 0.7071, -0.2706, -0.6533, 0.2588, -0.3696, -0.8924, 0.2588, -0.3696, -0.8924, 0.2588, -0.3696, -0.8924, 0.2588, -0.3696, -0.8924, 0.9659, -0.09905, -0.2391, 0.9659, -0.09905, -0.2391, 0.9659, -0.09905, -0.2391, 0.9659, -0.09905, -0.2391, 0.7071, -0.4305, -0.561, 0.7071, -0.4305, -0.561, 0.7071, -0.4305, -0.561, 0.7071, -0.4305, -0.561, 0.2588, -0.588, -0.7663, 0.2588, -0.588, -0.7663, 0.2588, -0.588, -0.7663, 0.2588, -0.588, -0.7663, 0.9659, -0.1576, -0.2053, 0.9659, -0.1576, -0.2053, 0.9659, -0.1576, -0.2053, 0.9659, -0.1576, -0.2053, 0.7071, -0.561, -0.4305, 0.7071, -0.561, -0.4305, 0.7071, -0.561, -0.4305, 0.7071, -0.561, -0.4305, 0.2588, -0.7663, -0.588, 0.2588, -0.7663, -0.588, 0.2588, -0.7663, -0.588, 0.2588, -0.7663, -0.588, 0.9659, -0.2053, -0.1576, 0.9659, -0.2053, -0.1576, 0.9659, -0.2053, -0.1576, 0.9659, -0.2053, -0.1576, 0.7071, -0.6533, -0.2706, 0.7071, -0.6533, -0.2706, 0.7071, -0.6533, -0.2706, 0.7071, -0.6533, -0.2706, 0.2588, -0.1261, -0.9577, 0.2588, -0.1261, -0.9577, 0.2588, -0.1261, -0.9577, 0.2588, -0.1261, -0.9577, 0.9659, 0.0, -0.2588, 0.9659, 0.0, -0.2588, 0.9659, 0.0, -0.2588, 0.9659, 0.0, -0.2588, 0.7071, -0.7011, -0.0923, 0.7071, -0.7011, -0.0923, 0.7071, -0.7011, -0.0923, 0.7071, -0.7011, -0.0923, 0.9659, -0.03378, -0.2566, 0.9659, -0.03378, -0.2566, 0.9659, -0.03378, -0.2566, 0.9659, -0.03378, -0.2566, 0.9659, -0.2391, -0.09904, 0.9659, -0.2391, -0.09904, 0.9659, -0.2391, -0.09904, 0.9659, -0.2391, -0.09904, 0.7071, 0.0, -0.7071, 0.7071, 0.0, -0.7071, 0.7071, 0.0, -0.7071, 0.7071, 0.0, -0.7071, 0.2588, 0.9659, -3.341e-07, 0.2588, 0.9659, -3.341e-07, 0.2588, 0.9659, -3.341e-07, 0.2588, 0.9659, -3.341e-07, 0.9659, 0.2588, -6.831e-08, 0.9659, 0.2588, -6.831e-08, 0.9659, 0.2588, -6.831e-08, 0.9659, 0.2588, -6.831e-08, 4.149e-09, 0.0, 1.0, 4.149e-09, 0.0, 1.0, 4.149e-09, 0.0, 1.0, 4.149e-09, 0.0, 1.0, 4.149e-09, 0.0, 1.0, 4.149e-09, 0.0, 1.0, 4.149e-09, 0.0, 1.0, 4.149e-09, 0.0, 1.0, 4.149e-09, 0.0, 1.0, 4.149e-09, 0.0, 1.0, 4.149e-09, 0.0, 1.0, 4.149e-09, 0.0, 1.0, 4.149e-09, 0.0, 1.0, 4.149e-09, 0.0, 1.0, 4.149e-09, 0.0, 1.0, 4.149e-09, 0.0, 1.0, 4.149e-09, 0.0, 1.0, 4.149e-09, 0.0, 1.0, 0.2588, -0.9577, -0.1261, 0.2588, -0.9577, -0.1261, 0.2588, -0.9577, -0.1261, 0.2588, -0.9577, -0.1261, 0.9659, -0.2566, -0.03378, 0.9659, -0.2566, -0.03378, 0.9659, -0.2566, -0.03378, 0.9659, -0.2566, -0.03378, 0.7071, 0.7071, -1.341e-07, 0.7071, 0.7071, -1.341e-07, 0.7071, 0.7071, -1.341e-07, 0.7071, 0.7071, -1.341e-07, 0.9659, -0.2588, 1.025e-07, 0.9659, -0.2588, 1.025e-07, 0.9659, -0.2588, 1.025e-07, 0.9659, -0.2588, 1.025e-07, 0.8056, 0.07733, -0.5874, 0.8056, 0.07733, -0.5874, 0.8056, 0.07733, -0.5874, 0.8056, 0.07733, -0.5874, 0.9159, 0.0524, -0.398, 0.9159, 0.0524, -0.398, 0.9159, 0.0524, -0.398, 0.9159, 0.0524, -0.398, 0.8056, 0.2267, -0.5474, 0.8056, 0.2267, -0.5474, 0.8056, 0.2267, -0.5474, 0.8056, 0.2267, -0.5474, 0.9159, 0.1536, -0.3709, 0.9159, 0.1536, -0.3709, 0.9159, 0.1536, -0.3709, 0.9159, 0.1536, -0.3709, 0.8056, 0.3607, -0.47, 0.8056, 0.3607, -0.47, 0.8056, 0.3607, -0.47, 0.8056, 0.3607, -0.47, 0.9159, 0.2444, -0.3185, 0.9159, 0.2444, -0.3185, 0.9159, 0.2444, -0.3185, 0.9159, 0.2444, -0.3185, 0.8056, 0.47, -0.3607, 0.8056, 0.47, -0.3607, 0.8056, 0.47, -0.3607, 0.8056, 0.47, -0.3607, 0.9159, 0.3185, -0.2444, 0.9159, 0.3185, -0.2444, 0.9159, 0.3185, -0.2444, 0.9159, 0.3185, -0.2444, 0.8056, 0.5474, -0.2267, 0.8056, 0.5474, -0.2267, 0.8056, 0.5474, -0.2267, 0.8056, 0.5474, -0.2267, 0.9159, 0.3709, -0.1536, 0.9159, 0.3709, -0.1536, 0.9159, 0.3709, -0.1536, 0.9159, 0.3709, -0.1536, 0.8056, 0.5874, -0.07733, 0.8056, 0.5874, -0.07733, 0.8056, 0.5874, -0.07733, 0.8056, 0.5874, -0.07733, 0.9159, 0.398, -0.0524, 0.9159, 0.398, -0.0524, 0.9159, 0.398, -0.0524, 0.9159, 0.398, -0.0524, 0.8056, -0.07733, -0.5874, 0.8056, -0.07733, -0.5874, 0.8056, -0.07733, -0.5874, 0.8056, -0.07733, -0.5874, 0.9159, -0.0524, -0.398, 0.9159, -0.0524, -0.398, 0.9159, -0.0524, -0.398, 0.9159, -0.0524, -0.398, 0.8056, -0.2267, -0.5474, 0.8056, -0.2267, -0.5474, 0.8056, -0.2267, -0.5474, 0.8056, -0.2267, -0.5474, 0.9159, -0.1536, -0.3709, 0.9159, -0.1536, -0.3709, 0.9159, -0.1536, -0.3709, 0.9159, -0.1536, -0.3709, 0.8056, -0.3607, -0.47, 0.8056, -0.3607, -0.47, 0.8056, -0.3607, -0.47, 0.8056, -0.3607, -0.47, 0.9159, -0.2444, -0.3185, 0.9159, -0.2444, -0.3185, 0.9159, -0.2444, -0.3185, 0.9159, -0.2444, -0.3185, 0.8056, -0.47, -0.3607, 0.8056, -0.47, -0.3607, 0.8056, -0.47, -0.3607, 0.8056, -0.47, -0.3607, 0.9159, -0.3185, -0.2444, 0.9159, -0.3185, -0.2444, 0.9159, -0.3185, -0.2444, 0.9159, -0.3185, -0.2444, 0.8056, -0.5474, -0.2267, 0.8056, -0.5474, -0.2267, 0.8056, -0.5474, -0.2267, 0.8056, -0.5474, -0.2267, 0.9159, -0.3709, -0.1536, 0.9159, -0.3709, -0.1536, 0.9159, -0.3709, -0.1536, 0.9159, -0.3709, -0.1536, 0.8056, -0.5874, -0.07733, 0.8056, -0.5874, -0.07733, 0.8056, -0.5874, -0.07733, 0.8056, -0.5874, -0.07733, 0.9159, -0.398, -0.0524, 0.9159, -0.398, -0.0524, 0.9159, -0.398, -0.0524, 0.9159, -0.398, -0.0524, 0.8056, 0.0, -0.5925, 0.8056, 0.0, -0.5925, 0.8056, 0.0, -0.5925, 0.8056, 0.0, -0.5925, 0.9159, 0.0, -0.4014, 0.9159, 0.0, -0.4014, 0.9159, 0.0, -0.4014, 0.9159, 0.0, -0.4014, 0.8056, -0.5925, 1.275e-07, 0.8056, -0.5925, 1.275e-07, 0.8056, -0.5925, 1.275e-07, 0.8056, -0.5925, 1.275e-07, 0.9159, -0.4014, 1.288e-07, 0.9159, -0.4014, 1.288e-07, 0.9159, -0.4014, 1.288e-07, 0.9159, -0.4014, 1.288e-07, 0.8056, 0.5925, -1.275e-07, 0.8056, 0.5925, -1.275e-07, 0.8056, 0.5925, -1.275e-07, 0.8056, 0.5925, -1.275e-07, 0.9159, 0.4014, -1.288e-07, 0.9159, 0.4014, -1.288e-07, 0.9159, 0.4014, -1.288e-07, 0.9159, 0.4014, -1.288e-07, 0.7071, -0.7071, 2.681e-07, 0.7071, -0.7071, 2.681e-07, 0.7071, -0.7071, 2.681e-07, 0.7071, -0.7071, 2.681e-07, 0.4014, 0.1195, -0.9081, 0.4014, 0.1195, -0.9081, 0.4014, 0.1195, -0.9081, 0.4014, 0.1195, -0.9081, 0.5925, 0.1051, -0.7987, 0.5925, 0.1051, -0.7987, 0.5925, 0.1051, -0.7987, 0.5925, 0.1051, -0.7987, 0.4014, 0.3505, -0.8462, 0.4014, 0.3505, -0.8462, 0.4014, 0.3505, -0.8462, 0.4014, 0.3505, -0.8462, 0.5925, 0.3083, -0.7443, 0.5925, 0.3083, -0.7443, 0.5925, 0.3083, -0.7443, 0.5925, 0.3083, -0.7443, 0.4014, 0.5576, -0.7266, 0.4014, 0.5576, -0.7266, 0.4014, 0.5576, -0.7266, 0.4014, 0.5576, -0.7266, 0.5925, 0.4904, -0.6391, 0.5925, 0.4904, -0.6391, 0.5925, 0.4904, -0.6391, 0.5925, 0.4904, -0.6391, 0.4014, 0.7266, -0.5576, 0.4014, 0.7266, -0.5576, 0.4014, 0.7266, -0.5576, 0.4014, 0.7266, -0.5576, 0.5925, 0.6391, -0.4904, 0.5925, 0.6391, -0.4904, 0.5925, 0.6391, -0.4904, 0.5925, 0.6391, -0.4904, 0.4014, 0.8462, -0.3505, 0.4014, 0.8462, -0.3505, 0.4014, 0.8462, -0.3505, 0.4014, 0.8462, -0.3505, 0.5925, 0.7443, -0.3083, 0.5925, 0.7443, -0.3083, 0.5925, 0.7443, -0.3083, 0.5925, 0.7443, -0.3083, 0.4014, 0.9081, -0.1195, 0.4014, 0.9081, -0.1195, 0.4014, 0.9081, -0.1195, 0.4014, 0.9081, -0.1195, 0.5925, 0.7987, -0.1051, 0.5925, 0.7987, -0.1051, 0.5925, 0.7987, -0.1051, 0.5925, 0.7987, -0.1051, 0.4014, -0.1195, -0.9081, 0.4014, -0.1195, -0.9081, 0.4014, -0.1195, -0.9081, 0.4014, -0.1195, -0.9081, 0.5925, -0.1051, -0.7987, 0.5925, -0.1051, -0.7987, 0.5925, -0.1051, -0.7987, 0.5925, -0.1051, -0.7987, 0.4014, -0.3505, -0.8462, 0.4014, -0.3505, -0.8462, 0.4014, -0.3505, -0.8462, 0.4014, -0.3505, -0.8462, 0.5925, -0.3083, -0.7443, 0.5925, -0.3083, -0.7443, 0.5925, -0.3083, -0.7443, 0.5925, -0.3083, -0.7443, 0.4014, -0.5576, -0.7266, 0.4014, -0.5576, -0.7266, 0.4014, -0.5576, -0.7266, 0.4014, -0.5576, -0.7266, 0.5925, -0.4904, -0.6391, 0.5925, -0.4904, -0.6391, 0.5925, -0.4904, -0.6391, 0.5925, -0.4904, -0.6391, 0.4014, -0.7266, -0.5576, 0.4014, -0.7266, -0.5576, 0.4014, -0.7266, -0.5576, 0.4014, -0.7266, -0.5576, 0.5925, -0.6391, -0.4904, 0.5925, -0.6391, -0.4904, 0.5925, -0.6391, -0.4904, 0.5925, -0.6391, -0.4904, 0.4014, -0.8462, -0.3505, 0.4014, -0.8462, -0.3505, 0.4014, -0.8462, -0.3505, 0.4014, -0.8462, -0.3505, 0.5925, -0.7443, -0.3083, 0.5925, -0.7443, -0.3083, 0.5925, -0.7443, -0.3083, 0.5925, -0.7443, -0.3083, 0.4014, -0.9081, -0.1195, 0.4014, -0.9081, -0.1195, 0.4014, -0.9081, -0.1195, 0.4014, -0.9081, -0.1195, 0.5925, -0.7987, -0.1051, 0.5925, -0.7987, -0.1051, 0.5925, -0.7987, -0.1051, 0.5925, -0.7987, -0.1051, 0.4014, 0.0, -0.9159, 0.4014, 0.0, -0.9159, 0.4014, 0.0, -0.9159, 0.4014, 0.0, -0.9159, 0.5925, 0.0, -0.8056, 0.5925, 0.0, -0.8056, 0.5925, 0.0, -0.8056, 0.5925, 0.0, -0.8056, 0.4014, -0.9159, 4.038e-07, 0.4014, -0.9159, 4.038e-07, 0.4014, -0.9159, 4.038e-07, 0.4014, -0.9159, 4.038e-07, 0.5925, -0.8056, 1.35e-07, 0.5925, -0.8056, 1.35e-07, 0.5925, -0.8056, 1.35e-07, 0.5925, -0.8056, 1.35e-07, 0.4014, 0.9159, -1.346e-07, 0.4014, 0.9159, -1.346e-07, 0.4014, 0.9159, -1.346e-07, 0.4014, 0.9159, -1.346e-07, 0.5925, 0.8056, -2.699e-07, 0.5925, 0.8056, -2.699e-07, 0.5925, 0.8056, -2.699e-07, 0.5925, 0.8056, -2.699e-07, 0.2588, -0.9659, 1.671e-07, 0.2588, -0.9659, 1.671e-07, 0.2588, -0.9659, 1.671e-07, 0.2588, -0.9659, 1.671e-07])] * 3)])

# ---- objects
ob_cube = bpy.data.objects.new('Cube', me_cube_001)

# ---- transforms, parenting, visibility, modifiers, constraints
ob_cube.location = (0.0, 0.0, 0.0)
ob_cube.rotation_euler = (-1.629e-07, 0.0, 0.0)
ob_cube.color = (0.8, 0.8, 0.8, 1.0)

# ---- collection membership
col_collection.objects.link(ob_cube)

# ---- scene / render settings (as saved in the file)
scene.frame_start = 1; scene.frame_end = 250; scene.frame_set(0)
scene.render.engine = 'BLENDER_EEVEE_NEXT'
scene.cycles.sampling_pattern = 'TABULATED_SOBOL'
scene.view_settings.view_transform = 'Filmic'
bpy.context.view_layer.update()

# ---- added for rendering (the .blend has no active camera and no usable light): camera, sun
cam_auto = bpy.data.cameras.new('AutoCamera')
cam_auto.lens = 50.0
cam_auto.sensor_width = 36.0
cam_auto.clip_end = 1000.0
ob_auto_camera = bpy.data.objects.new('AutoCamera', cam_auto)
scene.collection.objects.link(ob_auto_camera)
ob_auto_camera.location = (4.24024, -4.39076, 2.56704)
ob_auto_camera.rotation_euler = (1.09748, -7.21219e-08, 0.694738)
scene.camera = ob_auto_camera
light_auto_sun = bpy.data.lights.new('AutoSun', 'SUN')
light_auto_sun.energy = 3.0
light_auto_sun.angle = 0.0523599
ob_auto_sun = bpy.data.objects.new('AutoSun', light_auto_sun)
scene.collection.objects.link(ob_auto_sun)
ob_auto_sun.rotation_euler = (0.872665, 0.174533, 0.523599)
bpy.context.view_layer.update()
